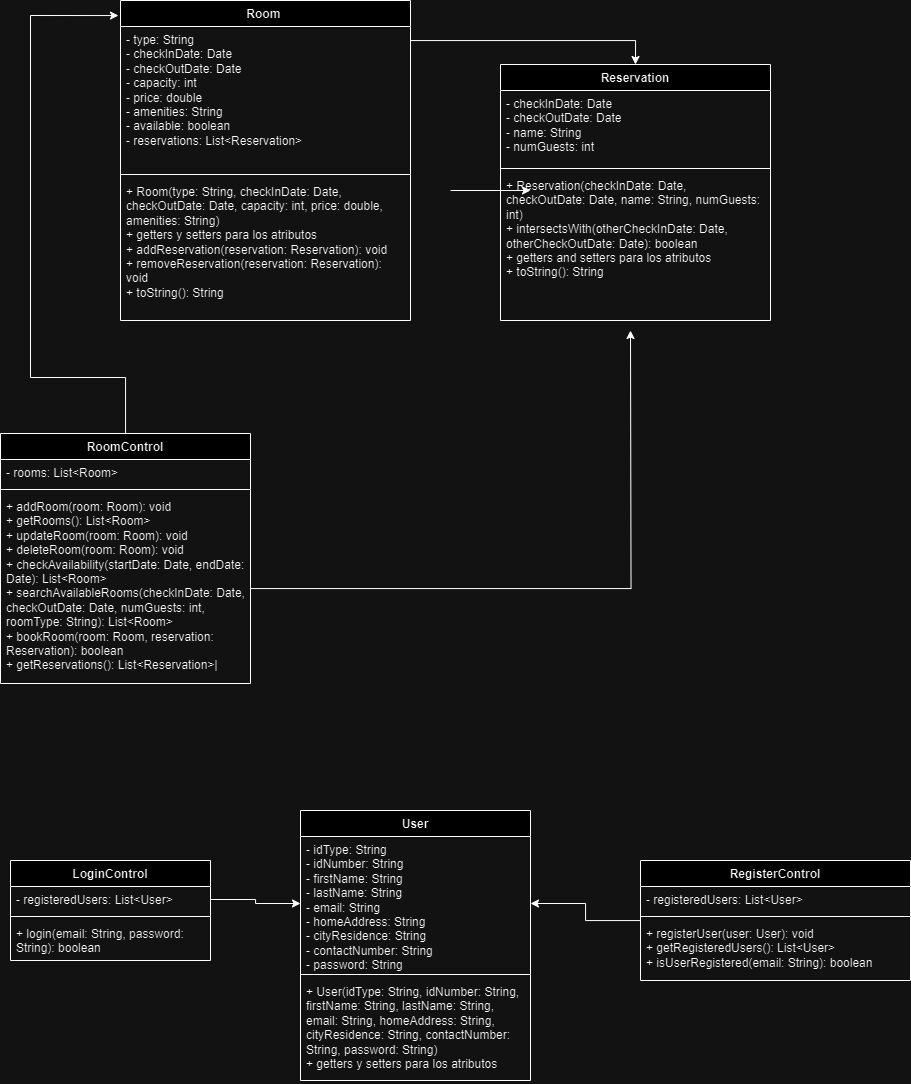

The diagram above was exported from draw.io. Its source (the exported page's mxGraphModel, read from the mxfile embedded in the PNG):
<mxGraphModel dx="2000" dy="629" grid="1" gridSize="10" guides="1" tooltips="1" connect="1" arrows="1" fold="1" page="1" pageScale="1" pageWidth="827" pageHeight="1169" math="0" shadow="0">
  <root>
    <mxCell id="WIyWlLk6GJQsqaUBKTNV-0" />
    <mxCell id="WIyWlLk6GJQsqaUBKTNV-1" parent="WIyWlLk6GJQsqaUBKTNV-0" />
    <mxCell id="yJhsBY1vLVJPzis3u9kJ-4" value="RoomControl" style="swimlane;fontStyle=1;align=center;verticalAlign=top;childLayout=stackLayout;horizontal=1;startSize=26;horizontalStack=0;resizeParent=1;resizeParentMax=0;resizeLast=0;collapsible=1;marginBottom=0;whiteSpace=wrap;html=1;" parent="WIyWlLk6GJQsqaUBKTNV-1" vertex="1">
      <mxGeometry x="-250" y="483" width="250" height="250" as="geometry" />
    </mxCell>
    <mxCell id="yJhsBY1vLVJPzis3u9kJ-5" value="- rooms: List&lt;span class=&quot;xml&quot;&gt;&amp;lt;&lt;span class=&quot;hljs-name&quot;&gt;Room&lt;/span&gt;&amp;gt;&lt;/span&gt;" style="text;strokeColor=none;fillColor=none;align=left;verticalAlign=top;spacingLeft=4;spacingRight=4;overflow=hidden;rotatable=0;points=[[0,0.5],[1,0.5]];portConstraint=eastwest;whiteSpace=wrap;html=1;" parent="yJhsBY1vLVJPzis3u9kJ-4" vertex="1">
      <mxGeometry y="26" width="250" height="26" as="geometry" />
    </mxCell>
    <mxCell id="yJhsBY1vLVJPzis3u9kJ-6" value="" style="line;strokeWidth=1;fillColor=none;align=left;verticalAlign=middle;spacingTop=-1;spacingLeft=3;spacingRight=3;rotatable=0;labelPosition=right;points=[];portConstraint=eastwest;strokeColor=inherit;" parent="yJhsBY1vLVJPzis3u9kJ-4" vertex="1">
      <mxGeometry y="52" width="250" height="8" as="geometry" />
    </mxCell>
    <mxCell id="2m-fpyHa_bQnBwIlIaXF-4" style="edgeStyle=orthogonalEdgeStyle;rounded=0;orthogonalLoop=1;jettySize=auto;html=1;" edge="1" parent="yJhsBY1vLVJPzis3u9kJ-4" source="yJhsBY1vLVJPzis3u9kJ-7">
      <mxGeometry relative="1" as="geometry">
        <mxPoint x="630" y="-103" as="targetPoint" />
      </mxGeometry>
    </mxCell>
    <mxCell id="yJhsBY1vLVJPzis3u9kJ-7" value="+ addRoom(room: Room): void&lt;div&gt;+ getRooms(): List&lt;span class=&quot;xml&quot;&gt;&amp;lt;&lt;span class=&quot;hljs-name&quot;&gt;Room&lt;/span&gt;&amp;gt;&lt;/span&gt;&lt;br&gt;&lt;/div&gt;&lt;div&gt;&lt;span class=&quot;xml&quot;&gt;+ updateRoom(room: Room): void&lt;/span&gt;&lt;/div&gt;&lt;div&gt;&lt;span class=&quot;xml&quot;&gt;&lt;span style=&quot;background-color: initial;&quot;&gt;+ deleteRoom(room: Room): void&lt;/span&gt;&lt;/span&gt;&lt;/div&gt;&lt;div&gt;&lt;span class=&quot;xml&quot;&gt;&lt;span style=&quot;background-color: initial;&quot;&gt;+ checkAvailability(startDate: Date,&amp;nbsp;&lt;/span&gt;&lt;/span&gt;&lt;span style=&quot;background-color: initial;&quot;&gt;endDate: Date): List&lt;/span&gt;&lt;span style=&quot;background-color: initial;&quot; class=&quot;xml&quot;&gt;&amp;lt;&lt;span class=&quot;hljs-name&quot;&gt;Room&lt;/span&gt;&amp;gt;&lt;/span&gt;&lt;/div&gt;&lt;div&gt;&lt;span style=&quot;background-color: initial;&quot;&gt;+ searchAvailableRooms(checkInDate:&amp;nbsp;Date, checkOutDate: Date, numGuests: int, roomType: String): List&lt;/span&gt;&lt;span style=&quot;background-color: initial;&quot; class=&quot;xml&quot;&gt;&amp;lt;&lt;span class=&quot;hljs-name&quot;&gt;Room&lt;/span&gt;&amp;gt;&lt;/span&gt;&lt;span style=&quot;background-color: initial;&quot;&gt;&amp;nbsp;&lt;br&gt;+ bookRoom(room: Room, reservation: Reservation): boolean&amp;nbsp;&lt;/span&gt;&lt;/div&gt;&lt;div&gt;&lt;span style=&quot;background-color: initial;&quot;&gt;+ getReservations(): List&lt;/span&gt;&lt;span style=&quot;background-color: initial;&quot; class=&quot;xml&quot;&gt;&amp;lt;&lt;span class=&quot;hljs-name&quot;&gt;Reservation&lt;/span&gt;&amp;gt;&lt;/span&gt;&lt;span style=&quot;background-color: initial;&quot;&gt;|&lt;/span&gt;&lt;/div&gt;" style="text;strokeColor=none;fillColor=none;align=left;verticalAlign=top;spacingLeft=4;spacingRight=4;overflow=hidden;rotatable=0;points=[[0,0.5],[1,0.5]];portConstraint=eastwest;whiteSpace=wrap;html=1;" parent="yJhsBY1vLVJPzis3u9kJ-4" vertex="1">
      <mxGeometry y="60" width="250" height="190" as="geometry" />
    </mxCell>
    <mxCell id="yJhsBY1vLVJPzis3u9kJ-9" value="LoginControl" style="swimlane;fontStyle=1;align=center;verticalAlign=top;childLayout=stackLayout;horizontal=1;startSize=26;horizontalStack=0;resizeParent=1;resizeParentMax=0;resizeLast=0;collapsible=1;marginBottom=0;whiteSpace=wrap;html=1;" parent="WIyWlLk6GJQsqaUBKTNV-1" vertex="1">
      <mxGeometry x="-240" y="910" width="200" height="100" as="geometry" />
    </mxCell>
    <mxCell id="yJhsBY1vLVJPzis3u9kJ-10" value="- registeredUsers: List&amp;lt;User&amp;gt;" style="text;strokeColor=none;fillColor=none;align=left;verticalAlign=top;spacingLeft=4;spacingRight=4;overflow=hidden;rotatable=0;points=[[0,0.5],[1,0.5]];portConstraint=eastwest;whiteSpace=wrap;html=1;" parent="yJhsBY1vLVJPzis3u9kJ-9" vertex="1">
      <mxGeometry y="26" width="200" height="26" as="geometry" />
    </mxCell>
    <mxCell id="yJhsBY1vLVJPzis3u9kJ-11" value="" style="line;strokeWidth=1;fillColor=none;align=left;verticalAlign=middle;spacingTop=-1;spacingLeft=3;spacingRight=3;rotatable=0;labelPosition=right;points=[];portConstraint=eastwest;strokeColor=inherit;" parent="yJhsBY1vLVJPzis3u9kJ-9" vertex="1">
      <mxGeometry y="52" width="200" height="8" as="geometry" />
    </mxCell>
    <mxCell id="yJhsBY1vLVJPzis3u9kJ-12" value="+ login(email: &lt;span class=&quot;hljs-type&quot;&gt;String&lt;/span&gt;, password: &lt;span class=&quot;hljs-type&quot;&gt;String&lt;/span&gt;): &lt;span class=&quot;hljs-type&quot;&gt;boolean&lt;/span&gt;" style="text;strokeColor=none;fillColor=none;align=left;verticalAlign=top;spacingLeft=4;spacingRight=4;overflow=hidden;rotatable=0;points=[[0,0.5],[1,0.5]];portConstraint=eastwest;whiteSpace=wrap;html=1;" parent="yJhsBY1vLVJPzis3u9kJ-9" vertex="1">
      <mxGeometry y="60" width="200" height="40" as="geometry" />
    </mxCell>
    <mxCell id="2m-fpyHa_bQnBwIlIaXF-6" value="" style="edgeStyle=orthogonalEdgeStyle;rounded=0;orthogonalLoop=1;jettySize=auto;html=1;" edge="1" parent="WIyWlLk6GJQsqaUBKTNV-1" source="yJhsBY1vLVJPzis3u9kJ-13" target="yJhsBY1vLVJPzis3u9kJ-18">
      <mxGeometry relative="1" as="geometry" />
    </mxCell>
    <mxCell id="yJhsBY1vLVJPzis3u9kJ-13" value="RegisterControl" style="swimlane;fontStyle=1;align=center;verticalAlign=top;childLayout=stackLayout;horizontal=1;startSize=26;horizontalStack=0;resizeParent=1;resizeParentMax=0;resizeLast=0;collapsible=1;marginBottom=0;whiteSpace=wrap;html=1;" parent="WIyWlLk6GJQsqaUBKTNV-1" vertex="1">
      <mxGeometry x="390" y="910" width="270" height="120" as="geometry" />
    </mxCell>
    <mxCell id="yJhsBY1vLVJPzis3u9kJ-14" value="&lt;span class=&quot;hljs-operator&quot;&gt;-&lt;/span&gt; registeredUsers: List&lt;span class=&quot;hljs-operator&quot;&gt;&amp;lt;&lt;/span&gt;&lt;span class=&quot;hljs-keyword&quot;&gt;User&lt;/span&gt;&lt;span class=&quot;hljs-operator&quot;&gt;&amp;gt;&lt;/span&gt;" style="text;strokeColor=none;fillColor=none;align=left;verticalAlign=top;spacingLeft=4;spacingRight=4;overflow=hidden;rotatable=0;points=[[0,0.5],[1,0.5]];portConstraint=eastwest;whiteSpace=wrap;html=1;" parent="yJhsBY1vLVJPzis3u9kJ-13" vertex="1">
      <mxGeometry y="26" width="270" height="26" as="geometry" />
    </mxCell>
    <mxCell id="yJhsBY1vLVJPzis3u9kJ-15" value="" style="line;strokeWidth=1;fillColor=none;align=left;verticalAlign=middle;spacingTop=-1;spacingLeft=3;spacingRight=3;rotatable=0;labelPosition=right;points=[];portConstraint=eastwest;strokeColor=inherit;" parent="yJhsBY1vLVJPzis3u9kJ-13" vertex="1">
      <mxGeometry y="52" width="270" height="8" as="geometry" />
    </mxCell>
    <mxCell id="yJhsBY1vLVJPzis3u9kJ-16" value="&lt;span class=&quot;hljs-operator&quot;&gt;+&lt;/span&gt; registerUser(&lt;span class=&quot;hljs-keyword&quot;&gt;user&lt;/span&gt;: &lt;span class=&quot;hljs-keyword&quot;&gt;User&lt;/span&gt;): void&lt;br/&gt;&lt;span class=&quot;hljs-operator&quot;&gt;+&lt;/span&gt; getRegisteredUsers(): List&lt;span class=&quot;hljs-operator&quot;&gt;&amp;lt;&lt;/span&gt;&lt;span class=&quot;hljs-keyword&quot;&gt;User&lt;/span&gt;&lt;span class=&quot;hljs-operator&quot;&gt;&amp;gt;&lt;/span&gt;&lt;br/&gt;&lt;span class=&quot;hljs-operator&quot;&gt;+&lt;/span&gt; isUserRegistered(email: String): &lt;span class=&quot;hljs-type&quot;&gt;boolean&lt;/span&gt;" style="text;strokeColor=none;fillColor=none;align=left;verticalAlign=top;spacingLeft=4;spacingRight=4;overflow=hidden;rotatable=0;points=[[0,0.5],[1,0.5]];portConstraint=eastwest;whiteSpace=wrap;html=1;" parent="yJhsBY1vLVJPzis3u9kJ-13" vertex="1">
      <mxGeometry y="60" width="270" height="60" as="geometry" />
    </mxCell>
    <mxCell id="yJhsBY1vLVJPzis3u9kJ-17" value="User" style="swimlane;fontStyle=1;align=center;verticalAlign=top;childLayout=stackLayout;horizontal=1;startSize=26;horizontalStack=0;resizeParent=1;resizeParentMax=0;resizeLast=0;collapsible=1;marginBottom=0;whiteSpace=wrap;html=1;" parent="WIyWlLk6GJQsqaUBKTNV-1" vertex="1">
      <mxGeometry x="50" y="860" width="230" height="270" as="geometry" />
    </mxCell>
    <mxCell id="yJhsBY1vLVJPzis3u9kJ-18" value="&lt;span class=&quot;hljs-bullet&quot;&gt;-&lt;/span&gt; &lt;span class=&quot;hljs-attr&quot;&gt;idType:&lt;/span&gt; &lt;span class=&quot;hljs-string&quot;&gt;String&lt;/span&gt;&lt;br/&gt;&lt;span class=&quot;hljs-bullet&quot;&gt;-&lt;/span&gt; &lt;span class=&quot;hljs-attr&quot;&gt;idNumber:&lt;/span&gt; &lt;span class=&quot;hljs-string&quot;&gt;String&lt;/span&gt;&lt;br/&gt;&lt;span class=&quot;hljs-bullet&quot;&gt;-&lt;/span&gt; &lt;span class=&quot;hljs-attr&quot;&gt;firstName:&lt;/span&gt; &lt;span class=&quot;hljs-string&quot;&gt;String&lt;/span&gt;&lt;br/&gt;&lt;span class=&quot;hljs-bullet&quot;&gt;-&lt;/span&gt; &lt;span class=&quot;hljs-attr&quot;&gt;lastName:&lt;/span&gt; &lt;span class=&quot;hljs-string&quot;&gt;String&lt;/span&gt;&lt;br/&gt;&lt;span class=&quot;hljs-bullet&quot;&gt;-&lt;/span&gt; &lt;span class=&quot;hljs-attr&quot;&gt;email:&lt;/span&gt; &lt;span class=&quot;hljs-string&quot;&gt;String&lt;/span&gt;&lt;br/&gt;&lt;span class=&quot;hljs-bullet&quot;&gt;-&lt;/span&gt; &lt;span class=&quot;hljs-attr&quot;&gt;homeAddress:&lt;/span&gt; &lt;span class=&quot;hljs-string&quot;&gt;String&lt;/span&gt;&lt;br/&gt;&lt;span class=&quot;hljs-bullet&quot;&gt;-&lt;/span&gt; &lt;span class=&quot;hljs-attr&quot;&gt;cityResidence:&lt;/span&gt; &lt;span class=&quot;hljs-string&quot;&gt;String&lt;/span&gt;&lt;br/&gt;&lt;span class=&quot;hljs-bullet&quot;&gt;-&lt;/span&gt; &lt;span class=&quot;hljs-attr&quot;&gt;contactNumber:&lt;/span&gt; &lt;span class=&quot;hljs-string&quot;&gt;String&lt;/span&gt;&lt;br/&gt;&lt;span class=&quot;hljs-bullet&quot;&gt;-&lt;/span&gt; &lt;span class=&quot;hljs-attr&quot;&gt;password:&lt;/span&gt; &lt;span class=&quot;hljs-string&quot;&gt;String&lt;/span&gt;" style="text;strokeColor=none;fillColor=none;align=left;verticalAlign=top;spacingLeft=4;spacingRight=4;overflow=hidden;rotatable=0;points=[[0,0.5],[1,0.5]];portConstraint=eastwest;whiteSpace=wrap;html=1;" parent="yJhsBY1vLVJPzis3u9kJ-17" vertex="1">
      <mxGeometry y="26" width="230" height="134" as="geometry" />
    </mxCell>
    <mxCell id="yJhsBY1vLVJPzis3u9kJ-19" value="" style="line;strokeWidth=1;fillColor=none;align=left;verticalAlign=middle;spacingTop=-1;spacingLeft=3;spacingRight=3;rotatable=0;labelPosition=right;points=[];portConstraint=eastwest;strokeColor=inherit;" parent="yJhsBY1vLVJPzis3u9kJ-17" vertex="1">
      <mxGeometry y="160" width="230" height="8" as="geometry" />
    </mxCell>
    <mxCell id="yJhsBY1vLVJPzis3u9kJ-20" value="&lt;span class=&quot;hljs-string&quot;&gt;+&lt;/span&gt; &lt;span class=&quot;hljs-string&quot;&gt;User(idType:&lt;/span&gt; &lt;span class=&quot;hljs-string&quot;&gt;String,&lt;/span&gt; &lt;span class=&quot;hljs-attr&quot;&gt;idNumber:&lt;/span&gt; &lt;span class=&quot;hljs-string&quot;&gt;String,&lt;/span&gt; &lt;span class=&quot;hljs-attr&quot;&gt;firstName:&lt;/span&gt; &lt;span class=&quot;hljs-string&quot;&gt;String,&lt;/span&gt; &lt;span class=&quot;hljs-attr&quot;&gt;lastName:&lt;/span&gt; &lt;span class=&quot;hljs-string&quot;&gt;String,&lt;/span&gt; &lt;span class=&quot;hljs-attr&quot;&gt;email:&lt;/span&gt; &lt;span class=&quot;hljs-string&quot;&gt;String,&lt;/span&gt; &lt;span class=&quot;hljs-attr&quot;&gt;homeAddress:&lt;/span&gt; &lt;span class=&quot;hljs-string&quot;&gt;String,&lt;/span&gt; &lt;span class=&quot;hljs-attr&quot;&gt;cityResidence:&lt;/span&gt; &lt;span class=&quot;hljs-string&quot;&gt;String,&lt;/span&gt; &lt;span class=&quot;hljs-attr&quot;&gt;contactNumber:&lt;/span&gt; &lt;span class=&quot;hljs-string&quot;&gt;String,&lt;/span&gt; &lt;span class=&quot;hljs-attr&quot;&gt;password:&lt;/span&gt; &lt;span class=&quot;hljs-string&quot;&gt;String)&lt;/span&gt;&lt;br/&gt;&lt;span class=&quot;hljs-string&quot;&gt;+&lt;/span&gt; &lt;span class=&quot;hljs-string&quot;&gt;getters&lt;/span&gt; &lt;span class=&quot;hljs-string&quot;&gt;y&lt;/span&gt; &lt;span class=&quot;hljs-string&quot;&gt;setters&lt;/span&gt; &lt;span class=&quot;hljs-string&quot;&gt;para&lt;/span&gt; &lt;span class=&quot;hljs-string&quot;&gt;los&lt;/span&gt; &lt;span class=&quot;hljs-string&quot;&gt;atributos&lt;/span&gt;" style="text;strokeColor=none;fillColor=none;align=left;verticalAlign=top;spacingLeft=4;spacingRight=4;overflow=hidden;rotatable=0;points=[[0,0.5],[1,0.5]];portConstraint=eastwest;whiteSpace=wrap;html=1;" parent="yJhsBY1vLVJPzis3u9kJ-17" vertex="1">
      <mxGeometry y="168" width="230" height="102" as="geometry" />
    </mxCell>
    <mxCell id="yJhsBY1vLVJPzis3u9kJ-21" value="Room&amp;nbsp;" style="swimlane;fontStyle=1;align=center;verticalAlign=top;childLayout=stackLayout;horizontal=1;startSize=26;horizontalStack=0;resizeParent=1;resizeParentMax=0;resizeLast=0;collapsible=1;marginBottom=0;whiteSpace=wrap;html=1;" parent="WIyWlLk6GJQsqaUBKTNV-1" vertex="1">
      <mxGeometry x="-130" y="50" width="290" height="320" as="geometry" />
    </mxCell>
    <mxCell id="yJhsBY1vLVJPzis3u9kJ-22" value="- type: String&lt;br/&gt;- checkInDate: Date&lt;br/&gt;- checkOutDate: Date&lt;br/&gt;- capacity: &lt;span class=&quot;hljs-keyword&quot;&gt;int&lt;/span&gt;&lt;br/&gt;- price: &lt;span class=&quot;hljs-keyword&quot;&gt;double&lt;/span&gt;&lt;br/&gt;- amenities: String&lt;br/&gt;- available: &lt;span class=&quot;hljs-keyword&quot;&gt;boolean&lt;/span&gt;&lt;br/&gt;- reservations: List&amp;lt;Reservation&amp;gt;" style="text;strokeColor=none;fillColor=none;align=left;verticalAlign=top;spacingLeft=4;spacingRight=4;overflow=hidden;rotatable=0;points=[[0,0.5],[1,0.5]];portConstraint=eastwest;whiteSpace=wrap;html=1;" parent="yJhsBY1vLVJPzis3u9kJ-21" vertex="1">
      <mxGeometry y="26" width="290" height="144" as="geometry" />
    </mxCell>
    <mxCell id="yJhsBY1vLVJPzis3u9kJ-23" value="" style="line;strokeWidth=1;fillColor=none;align=left;verticalAlign=middle;spacingTop=-1;spacingLeft=3;spacingRight=3;rotatable=0;labelPosition=right;points=[];portConstraint=eastwest;strokeColor=inherit;" parent="yJhsBY1vLVJPzis3u9kJ-21" vertex="1">
      <mxGeometry y="170" width="290" height="8" as="geometry" />
    </mxCell>
    <mxCell id="yJhsBY1vLVJPzis3u9kJ-24" value="+ &lt;span class=&quot;hljs-title function_ invoke__&quot;&gt;Room&lt;/span&gt;(&lt;span class=&quot;hljs-attr&quot;&gt;type&lt;/span&gt;: String, &lt;span class=&quot;hljs-attr&quot;&gt;checkInDate&lt;/span&gt;: Date, &lt;span class=&quot;hljs-attr&quot;&gt;checkOutDate&lt;/span&gt;: Date, &lt;span class=&quot;hljs-attr&quot;&gt;capacity&lt;/span&gt;: &lt;span class=&quot;hljs-keyword&quot;&gt;int&lt;/span&gt;, &lt;span class=&quot;hljs-attr&quot;&gt;price&lt;/span&gt;: &lt;span class=&quot;hljs-keyword&quot;&gt;double&lt;/span&gt;, &lt;span class=&quot;hljs-attr&quot;&gt;amenities&lt;/span&gt;: String)&lt;br/&gt;+ getters y setters para los atributos&lt;br/&gt;+ &lt;span class=&quot;hljs-title function_ invoke__&quot;&gt;addReservation&lt;/span&gt;(&lt;span class=&quot;hljs-attr&quot;&gt;reservation&lt;/span&gt;: Reservation): &lt;span class=&quot;hljs-keyword&quot;&gt;void&lt;/span&gt;&lt;br/&gt;+ &lt;span class=&quot;hljs-title function_ invoke__&quot;&gt;removeReservation&lt;/span&gt;(&lt;span class=&quot;hljs-attr&quot;&gt;reservation&lt;/span&gt;: Reservation): &lt;span class=&quot;hljs-keyword&quot;&gt;void&lt;/span&gt;&lt;br/&gt;+ &lt;span class=&quot;hljs-title function_ invoke__&quot;&gt;toString&lt;/span&gt;(): String" style="text;strokeColor=none;fillColor=none;align=left;verticalAlign=top;spacingLeft=4;spacingRight=4;overflow=hidden;rotatable=0;points=[[0,0.5],[1,0.5]];portConstraint=eastwest;whiteSpace=wrap;html=1;" parent="yJhsBY1vLVJPzis3u9kJ-21" vertex="1">
      <mxGeometry y="178" width="290" height="142" as="geometry" />
    </mxCell>
    <mxCell id="yJhsBY1vLVJPzis3u9kJ-25" value="Reservation" style="swimlane;fontStyle=1;align=center;verticalAlign=top;childLayout=stackLayout;horizontal=1;startSize=26;horizontalStack=0;resizeParent=1;resizeParentMax=0;resizeLast=0;collapsible=1;marginBottom=0;whiteSpace=wrap;html=1;" parent="WIyWlLk6GJQsqaUBKTNV-1" vertex="1">
      <mxGeometry x="250" y="114" width="270" height="256" as="geometry" />
    </mxCell>
    <mxCell id="yJhsBY1vLVJPzis3u9kJ-26" value="- checkInDate: &lt;span class=&quot;hljs-type&quot;&gt;Date&lt;/span&gt;&lt;br/&gt;- checkOutDate: &lt;span class=&quot;hljs-type&quot;&gt;Date&lt;/span&gt;&lt;br/&gt;- name: &lt;span class=&quot;hljs-type&quot;&gt;String&lt;/span&gt;&lt;br/&gt;- numGuests: int" style="text;strokeColor=none;fillColor=none;align=left;verticalAlign=top;spacingLeft=4;spacingRight=4;overflow=hidden;rotatable=0;points=[[0,0.5],[1,0.5]];portConstraint=eastwest;whiteSpace=wrap;html=1;" parent="yJhsBY1vLVJPzis3u9kJ-25" vertex="1">
      <mxGeometry y="26" width="270" height="74" as="geometry" />
    </mxCell>
    <mxCell id="yJhsBY1vLVJPzis3u9kJ-27" value="" style="line;strokeWidth=1;fillColor=none;align=left;verticalAlign=middle;spacingTop=-1;spacingLeft=3;spacingRight=3;rotatable=0;labelPosition=right;points=[];portConstraint=eastwest;strokeColor=inherit;" parent="yJhsBY1vLVJPzis3u9kJ-25" vertex="1">
      <mxGeometry y="100" width="270" height="8" as="geometry" />
    </mxCell>
    <mxCell id="yJhsBY1vLVJPzis3u9kJ-28" value="+ Reservation(checkInDate: &lt;span class=&quot;hljs-type&quot;&gt;Date&lt;/span&gt;, checkOutDate: &lt;span class=&quot;hljs-type&quot;&gt;Date&lt;/span&gt;, name: &lt;span class=&quot;hljs-type&quot;&gt;String&lt;/span&gt;, numGuests: int)&lt;br/&gt;+ intersectsWith(otherCheckInDate: &lt;span class=&quot;hljs-type&quot;&gt;Date&lt;/span&gt;, otherCheckOutDate: &lt;span class=&quot;hljs-type&quot;&gt;Date&lt;/span&gt;): &lt;span class=&quot;hljs-type&quot;&gt;boolean&lt;/span&gt;&lt;br/&gt;+ getters &lt;span class=&quot;hljs-built_in&quot;&gt;and&lt;/span&gt; setters para los atributos&lt;br/&gt;+ toString(): &lt;span class=&quot;hljs-type&quot;&gt;String&lt;/span&gt;" style="text;strokeColor=none;fillColor=none;align=left;verticalAlign=top;spacingLeft=4;spacingRight=4;overflow=hidden;rotatable=0;points=[[0,0.5],[1,0.5]];portConstraint=eastwest;whiteSpace=wrap;html=1;" parent="yJhsBY1vLVJPzis3u9kJ-25" vertex="1">
      <mxGeometry y="108" width="270" height="148" as="geometry" />
    </mxCell>
    <mxCell id="yJhsBY1vLVJPzis3u9kJ-39" style="edgeStyle=orthogonalEdgeStyle;rounded=0;orthogonalLoop=1;jettySize=auto;html=1;entryX=-0.007;entryY=0.047;entryDx=0;entryDy=0;entryPerimeter=0;" parent="WIyWlLk6GJQsqaUBKTNV-1" source="yJhsBY1vLVJPzis3u9kJ-4" target="yJhsBY1vLVJPzis3u9kJ-21" edge="1">
      <mxGeometry relative="1" as="geometry">
        <Array as="points">
          <mxPoint x="-125" y="427" />
          <mxPoint x="-220" y="427" />
          <mxPoint x="-220" y="65" />
        </Array>
      </mxGeometry>
    </mxCell>
    <mxCell id="yJhsBY1vLVJPzis3u9kJ-41" style="edgeStyle=orthogonalEdgeStyle;rounded=0;orthogonalLoop=1;jettySize=auto;html=1;entryX=0.5;entryY=0;entryDx=0;entryDy=0;" parent="WIyWlLk6GJQsqaUBKTNV-1" source="yJhsBY1vLVJPzis3u9kJ-22" target="yJhsBY1vLVJPzis3u9kJ-25" edge="1">
      <mxGeometry relative="1" as="geometry">
        <Array as="points">
          <mxPoint x="385" y="90" />
        </Array>
      </mxGeometry>
    </mxCell>
    <mxCell id="2m-fpyHa_bQnBwIlIaXF-5" style="edgeStyle=orthogonalEdgeStyle;rounded=0;orthogonalLoop=1;jettySize=auto;html=1;entryX=0;entryY=0.5;entryDx=0;entryDy=0;" edge="1" parent="WIyWlLk6GJQsqaUBKTNV-1" source="yJhsBY1vLVJPzis3u9kJ-10" target="yJhsBY1vLVJPzis3u9kJ-18">
      <mxGeometry relative="1" as="geometry" />
    </mxCell>
    <mxCell id="2m-fpyHa_bQnBwIlIaXF-7" value="" style="edgeStyle=none;orthogonalLoop=1;jettySize=auto;html=1;rounded=0;" edge="1" parent="WIyWlLk6GJQsqaUBKTNV-1">
      <mxGeometry width="80" relative="1" as="geometry">
        <mxPoint x="200" y="240" as="sourcePoint" />
        <mxPoint x="280" y="240" as="targetPoint" />
        <Array as="points" />
      </mxGeometry>
    </mxCell>
  </root>
</mxGraphModel>